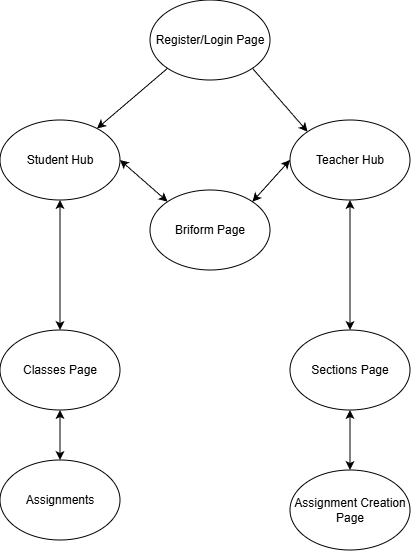

The diagram above was exported from draw.io. Its source (the exported page's mxGraphModel, read from the mxfile embedded in the PNG):
<mxGraphModel dx="1181" dy="657" grid="1" gridSize="10" guides="1" tooltips="1" connect="1" arrows="1" fold="1" page="1" pageScale="1" pageWidth="850" pageHeight="1100" math="0" shadow="0">
  <root>
    <mxCell id="0" />
    <mxCell id="1" parent="0" />
    <mxCell id="0A9dR-Pgh7be0H2dMDhZ-1" parent="1" style="ellipse;whiteSpace=wrap;html=1;" value="Register/Login Page" vertex="1">
      <mxGeometry height="80" width="120" x="340" y="20" as="geometry" />
    </mxCell>
    <mxCell id="0A9dR-Pgh7be0H2dMDhZ-2" parent="1" style="ellipse;whiteSpace=wrap;html=1;" value="Student Hub" vertex="1">
      <mxGeometry height="80" width="120" x="190" y="140" as="geometry" />
    </mxCell>
    <mxCell id="0A9dR-Pgh7be0H2dMDhZ-3" parent="1" style="ellipse;whiteSpace=wrap;html=1;" value="Teacher Hub" vertex="1">
      <mxGeometry height="80" width="120" x="480" y="140" as="geometry" />
    </mxCell>
    <mxCell id="0A9dR-Pgh7be0H2dMDhZ-4" parent="1" style="ellipse;whiteSpace=wrap;html=1;" value="Classes Page" vertex="1">
      <mxGeometry height="80" width="120" x="190" y="350" as="geometry" />
    </mxCell>
    <mxCell id="0A9dR-Pgh7be0H2dMDhZ-5" parent="1" style="ellipse;whiteSpace=wrap;html=1;" value="Sections Page" vertex="1">
      <mxGeometry height="80" width="120" x="480" y="350" as="geometry" />
    </mxCell>
    <mxCell id="0A9dR-Pgh7be0H2dMDhZ-6" parent="1" style="ellipse;whiteSpace=wrap;html=1;" value="Briform Page" vertex="1">
      <mxGeometry height="80" width="120" x="340" y="210" as="geometry" />
    </mxCell>
    <mxCell id="0A9dR-Pgh7be0H2dMDhZ-9" edge="1" parent="1" source="0A9dR-Pgh7be0H2dMDhZ-4" style="endArrow=classic;startArrow=classic;html=1;rounded=0;exitX=0.5;exitY=0;exitDx=0;exitDy=0;entryX=0.5;entryY=1;entryDx=0;entryDy=0;" target="0A9dR-Pgh7be0H2dMDhZ-2" value="">
      <mxGeometry height="50" relative="1" width="50" as="geometry">
        <mxPoint x="410" y="300" as="sourcePoint" />
        <mxPoint x="460" y="250" as="targetPoint" />
      </mxGeometry>
    </mxCell>
    <mxCell id="0A9dR-Pgh7be0H2dMDhZ-10" edge="1" parent="1" source="0A9dR-Pgh7be0H2dMDhZ-5" style="endArrow=classic;startArrow=classic;html=1;rounded=0;entryX=0.5;entryY=1;entryDx=0;entryDy=0;exitX=0.5;exitY=0;exitDx=0;exitDy=0;" target="0A9dR-Pgh7be0H2dMDhZ-3" value="">
      <mxGeometry height="50" relative="1" width="50" as="geometry">
        <mxPoint x="530" y="300" as="sourcePoint" />
        <mxPoint x="580" y="250" as="targetPoint" />
      </mxGeometry>
    </mxCell>
    <mxCell id="0A9dR-Pgh7be0H2dMDhZ-11" edge="1" parent="1" source="0A9dR-Pgh7be0H2dMDhZ-1" style="endArrow=classic;html=1;rounded=0;exitX=0;exitY=1;exitDx=0;exitDy=0;" target="0A9dR-Pgh7be0H2dMDhZ-2" value="">
      <mxGeometry height="50" relative="1" width="50" as="geometry">
        <mxPoint x="430" y="270" as="sourcePoint" />
        <mxPoint x="360" y="190" as="targetPoint" />
      </mxGeometry>
    </mxCell>
    <mxCell id="0A9dR-Pgh7be0H2dMDhZ-12" edge="1" parent="1" source="0A9dR-Pgh7be0H2dMDhZ-1" style="endArrow=classic;html=1;rounded=0;exitX=1;exitY=1;exitDx=0;exitDy=0;entryX=0;entryY=0;entryDx=0;entryDy=0;" target="0A9dR-Pgh7be0H2dMDhZ-3" value="">
      <mxGeometry height="50" relative="1" width="50" as="geometry">
        <mxPoint x="536" y="120" as="sourcePoint" />
        <mxPoint x="470" y="184" as="targetPoint" />
      </mxGeometry>
    </mxCell>
    <mxCell id="0A9dR-Pgh7be0H2dMDhZ-13" edge="1" parent="1" source="0A9dR-Pgh7be0H2dMDhZ-6" style="endArrow=classic;startArrow=classic;html=1;rounded=0;entryX=1;entryY=0.5;entryDx=0;entryDy=0;exitX=0;exitY=0;exitDx=0;exitDy=0;" target="0A9dR-Pgh7be0H2dMDhZ-2" value="">
      <mxGeometry height="50" relative="1" width="50" as="geometry">
        <mxPoint x="300" y="240" as="sourcePoint" />
        <mxPoint x="350" y="190" as="targetPoint" />
      </mxGeometry>
    </mxCell>
    <mxCell id="0A9dR-Pgh7be0H2dMDhZ-14" edge="1" parent="1" source="0A9dR-Pgh7be0H2dMDhZ-6" style="endArrow=classic;startArrow=classic;html=1;rounded=0;entryX=0;entryY=0.5;entryDx=0;entryDy=0;exitX=1;exitY=0;exitDx=0;exitDy=0;" target="0A9dR-Pgh7be0H2dMDhZ-3" value="">
      <mxGeometry height="50" relative="1" width="50" as="geometry">
        <mxPoint x="408" y="222" as="sourcePoint" />
        <mxPoint x="360" y="180" as="targetPoint" />
      </mxGeometry>
    </mxCell>
    <mxCell id="0A9dR-Pgh7be0H2dMDhZ-15" parent="1" style="ellipse;whiteSpace=wrap;html=1;" value="Assignments" vertex="1">
      <mxGeometry height="80" width="120" x="190" y="480" as="geometry" />
    </mxCell>
    <mxCell id="0A9dR-Pgh7be0H2dMDhZ-16" edge="1" parent="1" source="0A9dR-Pgh7be0H2dMDhZ-15" style="endArrow=classic;startArrow=classic;html=1;rounded=0;entryX=0.5;entryY=1;entryDx=0;entryDy=0;" target="0A9dR-Pgh7be0H2dMDhZ-4" value="">
      <mxGeometry height="50" relative="1" width="50" as="geometry">
        <mxPoint x="410" y="560" as="sourcePoint" />
        <mxPoint x="460" y="510" as="targetPoint" />
      </mxGeometry>
    </mxCell>
    <mxCell id="0A9dR-Pgh7be0H2dMDhZ-17" edge="1" parent="1" source="0A9dR-Pgh7be0H2dMDhZ-18" style="endArrow=classic;startArrow=classic;html=1;rounded=0;entryX=0.5;entryY=1;entryDx=0;entryDy=0;exitX=0.5;exitY=0;exitDx=0;exitDy=0;" target="0A9dR-Pgh7be0H2dMDhZ-5" value="">
      <mxGeometry height="50" relative="1" width="50" as="geometry">
        <mxPoint x="560" y="580" as="sourcePoint" />
        <mxPoint x="610" y="530" as="targetPoint" />
      </mxGeometry>
    </mxCell>
    <mxCell id="0A9dR-Pgh7be0H2dMDhZ-18" parent="1" style="ellipse;whiteSpace=wrap;html=1;" value="Assignment Creation Page" vertex="1">
      <mxGeometry height="80" width="120" x="480" y="490" as="geometry" />
    </mxCell>
  </root>
</mxGraphModel>